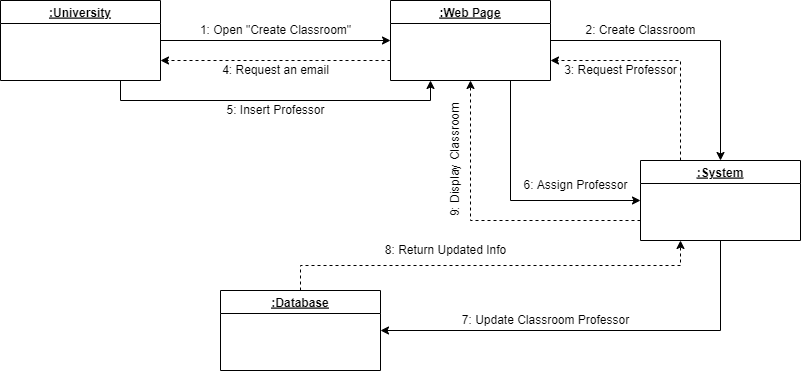

The diagram above was exported from draw.io. Its source (the exported page's mxGraphModel, read from the mxfile embedded in the PNG):
<mxGraphModel dx="868" dy="425" grid="1" gridSize="10" guides="1" tooltips="1" connect="1" arrows="1" fold="1" page="1" pageScale="1" pageWidth="850" pageHeight="1100" math="0" shadow="0">
  <root>
    <mxCell id="0" />
    <mxCell id="1" parent="0" />
    <mxCell id="sMhcpo8Ta8Kh6MA-KShO-1" style="edgeStyle=orthogonalEdgeStyle;rounded=0;orthogonalLoop=1;jettySize=auto;html=1;exitX=1;exitY=0.5;exitDx=0;exitDy=0;entryX=0;entryY=0.5;entryDx=0;entryDy=0;" edge="1" parent="1" source="sMhcpo8Ta8Kh6MA-KShO-2" target="sMhcpo8Ta8Kh6MA-KShO-5">
      <mxGeometry relative="1" as="geometry" />
    </mxCell>
    <mxCell id="-51s_n8zgDOlfCszugXn-1" style="edgeStyle=orthogonalEdgeStyle;rounded=0;orthogonalLoop=1;jettySize=auto;html=1;exitX=0.75;exitY=1;exitDx=0;exitDy=0;entryX=0.25;entryY=1;entryDx=0;entryDy=0;" edge="1" parent="1" source="sMhcpo8Ta8Kh6MA-KShO-2" target="sMhcpo8Ta8Kh6MA-KShO-5">
      <mxGeometry relative="1" as="geometry" />
    </mxCell>
    <mxCell id="sMhcpo8Ta8Kh6MA-KShO-2" value=":University" style="swimlane;fontStyle=5" vertex="1" parent="1">
      <mxGeometry x="40" y="40" width="160" height="80" as="geometry" />
    </mxCell>
    <mxCell id="sMhcpo8Ta8Kh6MA-KShO-3" style="edgeStyle=orthogonalEdgeStyle;rounded=0;orthogonalLoop=1;jettySize=auto;html=1;" edge="1" parent="1" source="sMhcpo8Ta8Kh6MA-KShO-5" target="sMhcpo8Ta8Kh6MA-KShO-8">
      <mxGeometry relative="1" as="geometry" />
    </mxCell>
    <mxCell id="-51s_n8zgDOlfCszugXn-4" style="edgeStyle=orthogonalEdgeStyle;rounded=0;orthogonalLoop=1;jettySize=auto;html=1;exitX=0;exitY=0.75;exitDx=0;exitDy=0;entryX=1;entryY=0.75;entryDx=0;entryDy=0;dashed=1;" edge="1" parent="1" source="sMhcpo8Ta8Kh6MA-KShO-5" target="sMhcpo8Ta8Kh6MA-KShO-2">
      <mxGeometry relative="1" as="geometry" />
    </mxCell>
    <mxCell id="2jsqeY7PHNyNkuyakCz2-1" style="edgeStyle=orthogonalEdgeStyle;rounded=0;orthogonalLoop=1;jettySize=auto;html=1;exitX=0.75;exitY=1;exitDx=0;exitDy=0;entryX=0;entryY=0.5;entryDx=0;entryDy=0;" edge="1" parent="1" source="sMhcpo8Ta8Kh6MA-KShO-5" target="sMhcpo8Ta8Kh6MA-KShO-8">
      <mxGeometry relative="1" as="geometry">
        <Array as="points">
          <mxPoint x="550" y="240" />
        </Array>
      </mxGeometry>
    </mxCell>
    <mxCell id="sMhcpo8Ta8Kh6MA-KShO-5" value=":Web Page" style="swimlane;fontStyle=5" vertex="1" parent="1">
      <mxGeometry x="430" y="40" width="160" height="80" as="geometry" />
    </mxCell>
    <mxCell id="sMhcpo8Ta8Kh6MA-KShO-6" style="edgeStyle=orthogonalEdgeStyle;rounded=0;orthogonalLoop=1;jettySize=auto;html=1;exitX=0.5;exitY=1;exitDx=0;exitDy=0;entryX=1;entryY=0.5;entryDx=0;entryDy=0;" edge="1" parent="1" source="sMhcpo8Ta8Kh6MA-KShO-8" target="sMhcpo8Ta8Kh6MA-KShO-10">
      <mxGeometry relative="1" as="geometry" />
    </mxCell>
    <mxCell id="sMhcpo8Ta8Kh6MA-KShO-7" style="edgeStyle=orthogonalEdgeStyle;rounded=0;orthogonalLoop=1;jettySize=auto;html=1;exitX=0.25;exitY=0;exitDx=0;exitDy=0;entryX=1;entryY=0.75;entryDx=0;entryDy=0;dashed=1;" edge="1" parent="1" source="sMhcpo8Ta8Kh6MA-KShO-8" target="sMhcpo8Ta8Kh6MA-KShO-5">
      <mxGeometry relative="1" as="geometry" />
    </mxCell>
    <mxCell id="0bvzInazjYIKf6h7XWsa-1" style="edgeStyle=orthogonalEdgeStyle;rounded=0;orthogonalLoop=1;jettySize=auto;html=1;exitX=0;exitY=0.75;exitDx=0;exitDy=0;entryX=0.5;entryY=1;entryDx=0;entryDy=0;dashed=1;" edge="1" parent="1" source="sMhcpo8Ta8Kh6MA-KShO-8" target="sMhcpo8Ta8Kh6MA-KShO-5">
      <mxGeometry relative="1" as="geometry" />
    </mxCell>
    <mxCell id="sMhcpo8Ta8Kh6MA-KShO-8" value=":System" style="swimlane;fontStyle=5" vertex="1" parent="1">
      <mxGeometry x="680" y="200" width="160" height="80" as="geometry" />
    </mxCell>
    <mxCell id="iUJ04ewWZtnPNdTb5aOt-1" style="edgeStyle=orthogonalEdgeStyle;rounded=0;orthogonalLoop=1;jettySize=auto;html=1;exitX=0.5;exitY=0;exitDx=0;exitDy=0;entryX=0.25;entryY=1;entryDx=0;entryDy=0;dashed=1;" edge="1" parent="1" source="sMhcpo8Ta8Kh6MA-KShO-10" target="sMhcpo8Ta8Kh6MA-KShO-8">
      <mxGeometry relative="1" as="geometry" />
    </mxCell>
    <mxCell id="sMhcpo8Ta8Kh6MA-KShO-10" value=":Database" style="swimlane;fontStyle=5" vertex="1" parent="1">
      <mxGeometry x="260" y="330" width="160" height="80" as="geometry" />
    </mxCell>
    <mxCell id="sMhcpo8Ta8Kh6MA-KShO-11" value="1: Open &quot;Create Classroom&quot;" style="text;html=1;align=center;verticalAlign=middle;resizable=0;points=[];autosize=1;strokeColor=none;fillColor=none;" vertex="1" parent="1">
      <mxGeometry x="230" y="60" width="170" height="20" as="geometry" />
    </mxCell>
    <mxCell id="sMhcpo8Ta8Kh6MA-KShO-12" value="2: Create Classroom" style="text;html=1;align=center;verticalAlign=middle;resizable=0;points=[];autosize=1;strokeColor=none;fillColor=none;" vertex="1" parent="1">
      <mxGeometry x="615" y="60" width="130" height="20" as="geometry" />
    </mxCell>
    <mxCell id="sMhcpo8Ta8Kh6MA-KShO-13" value="7: Update Classroom Professor" style="text;html=1;align=center;verticalAlign=middle;resizable=0;points=[];autosize=1;strokeColor=none;fillColor=none;" vertex="1" parent="1">
      <mxGeometry x="495" y="350" width="180" height="20" as="geometry" />
    </mxCell>
    <mxCell id="sMhcpo8Ta8Kh6MA-KShO-14" value="3: Request Professor" style="text;html=1;align=center;verticalAlign=middle;resizable=0;points=[];autosize=1;strokeColor=none;fillColor=none;" vertex="1" parent="1">
      <mxGeometry x="595" y="100" width="130" height="20" as="geometry" />
    </mxCell>
    <mxCell id="-51s_n8zgDOlfCszugXn-3" value="5: Insert Professor" style="text;html=1;align=center;verticalAlign=middle;resizable=0;points=[];autosize=1;strokeColor=none;fillColor=none;" vertex="1" parent="1">
      <mxGeometry x="260" y="140" width="110" height="20" as="geometry" />
    </mxCell>
    <mxCell id="-51s_n8zgDOlfCszugXn-5" value="4: Request an email" style="text;html=1;align=center;verticalAlign=middle;resizable=0;points=[];autosize=1;strokeColor=none;fillColor=none;" vertex="1" parent="1">
      <mxGeometry x="255" y="100" width="120" height="20" as="geometry" />
    </mxCell>
    <mxCell id="2jsqeY7PHNyNkuyakCz2-2" value="6: Assign Professor" style="text;html=1;align=center;verticalAlign=middle;resizable=0;points=[];autosize=1;strokeColor=none;fillColor=none;" vertex="1" parent="1">
      <mxGeometry x="555" y="215" width="120" height="20" as="geometry" />
    </mxCell>
    <mxCell id="iUJ04ewWZtnPNdTb5aOt-2" value="8: Return Updated Info" style="text;html=1;align=center;verticalAlign=middle;resizable=0;points=[];autosize=1;strokeColor=none;fillColor=none;" vertex="1" parent="1">
      <mxGeometry x="415" y="280" width="140" height="20" as="geometry" />
    </mxCell>
    <mxCell id="0bvzInazjYIKf6h7XWsa-2" value="9: Display Classroom" style="text;html=1;align=center;verticalAlign=middle;resizable=0;points=[];autosize=1;strokeColor=none;fillColor=none;rotation=270;" vertex="1" parent="1">
      <mxGeometry x="430" y="190" width="130" height="20" as="geometry" />
    </mxCell>
  </root>
</mxGraphModel>